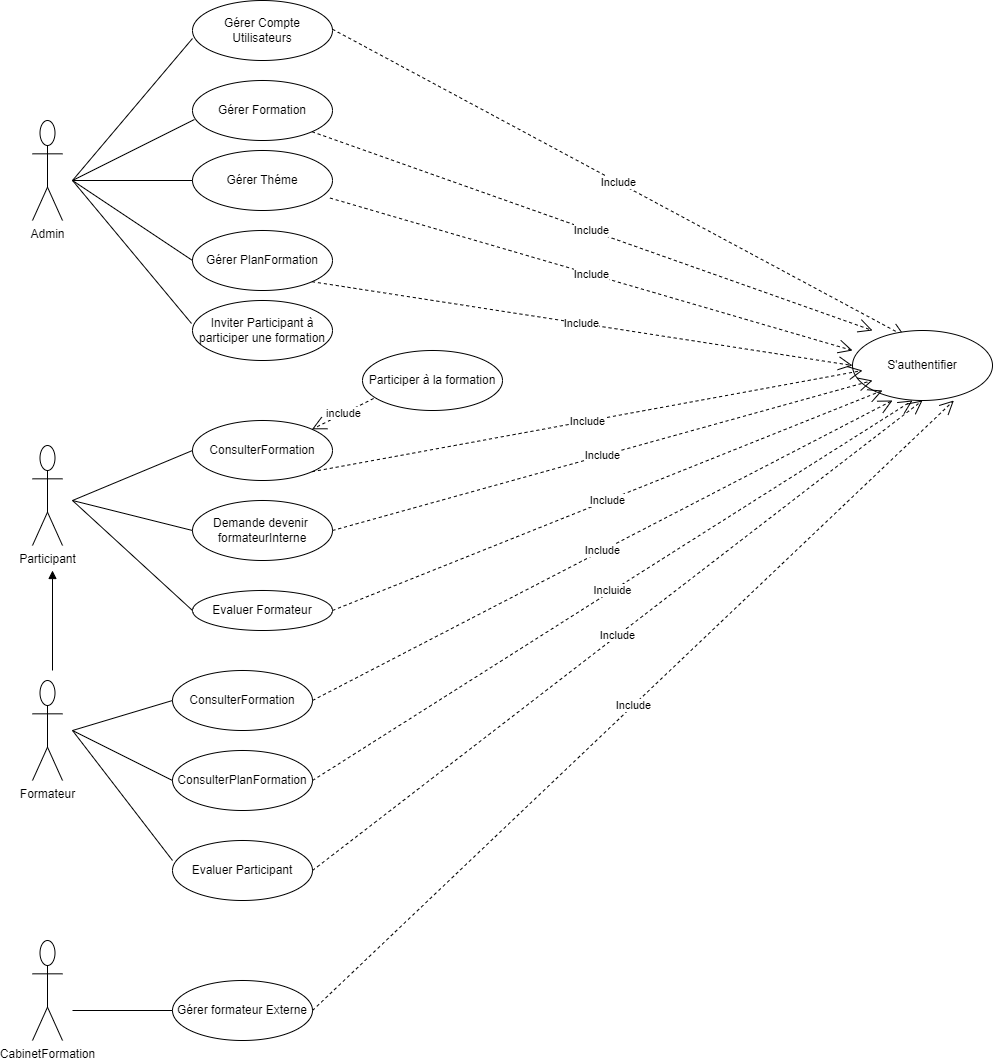

The diagram above was exported from draw.io. Its source (the exported page's mxGraphModel, read from the mxfile embedded in the PNG):
<mxGraphModel dx="880" dy="426" grid="1" gridSize="10" guides="1" tooltips="1" connect="1" arrows="1" fold="1" page="1" pageScale="1" pageWidth="827" pageHeight="1169" math="0" shadow="0">
  <root>
    <mxCell id="0" />
    <mxCell id="1" parent="0" />
    <mxCell id="4zdV7K6GNoVUP-DYUBW2-1" value="Admin" style="shape=umlActor;verticalLabelPosition=bottom;verticalAlign=top;html=1;" vertex="1" parent="1">
      <mxGeometry x="60" y="160" width="30" height="100" as="geometry" />
    </mxCell>
    <mxCell id="4zdV7K6GNoVUP-DYUBW2-2" value="Gérer Compte Utilisateurs" style="ellipse;whiteSpace=wrap;html=1;" vertex="1" parent="1">
      <mxGeometry x="220" y="40" width="140" height="60" as="geometry" />
    </mxCell>
    <mxCell id="4zdV7K6GNoVUP-DYUBW2-3" value="Gérer Formation" style="ellipse;whiteSpace=wrap;html=1;" vertex="1" parent="1">
      <mxGeometry x="220" y="120" width="140" height="60" as="geometry" />
    </mxCell>
    <mxCell id="4zdV7K6GNoVUP-DYUBW2-4" value="Gérer Théme" style="ellipse;whiteSpace=wrap;html=1;" vertex="1" parent="1">
      <mxGeometry x="220" y="190" width="140" height="60" as="geometry" />
    </mxCell>
    <mxCell id="4zdV7K6GNoVUP-DYUBW2-5" value="Gérer PlanFormation" style="ellipse;whiteSpace=wrap;html=1;" vertex="1" parent="1">
      <mxGeometry x="220" y="270" width="140" height="60" as="geometry" />
    </mxCell>
    <mxCell id="4zdV7K6GNoVUP-DYUBW2-6" value="Inviter Participant à participer une formation" style="ellipse;whiteSpace=wrap;html=1;" vertex="1" parent="1">
      <mxGeometry x="220" y="340" width="140" height="60" as="geometry" />
    </mxCell>
    <mxCell id="4zdV7K6GNoVUP-DYUBW2-7" value="" style="endArrow=none;html=1;rounded=0;entryX=0;entryY=0.633;entryDx=0;entryDy=0;entryPerimeter=0;" edge="1" parent="1" target="4zdV7K6GNoVUP-DYUBW2-2">
      <mxGeometry width="50" height="50" relative="1" as="geometry">
        <mxPoint x="100" y="220" as="sourcePoint" />
        <mxPoint x="180" y="130" as="targetPoint" />
      </mxGeometry>
    </mxCell>
    <mxCell id="4zdV7K6GNoVUP-DYUBW2-8" value="" style="endArrow=none;html=1;rounded=0;entryX=0.014;entryY=0.65;entryDx=0;entryDy=0;entryPerimeter=0;" edge="1" parent="1" target="4zdV7K6GNoVUP-DYUBW2-3">
      <mxGeometry width="50" height="50" relative="1" as="geometry">
        <mxPoint x="100" y="220" as="sourcePoint" />
        <mxPoint x="230" y="88" as="targetPoint" />
      </mxGeometry>
    </mxCell>
    <mxCell id="4zdV7K6GNoVUP-DYUBW2-9" value="" style="endArrow=none;html=1;rounded=0;entryX=0;entryY=0.5;entryDx=0;entryDy=0;" edge="1" parent="1" target="4zdV7K6GNoVUP-DYUBW2-4">
      <mxGeometry width="50" height="50" relative="1" as="geometry">
        <mxPoint x="100" y="220" as="sourcePoint" />
        <mxPoint x="232" y="169" as="targetPoint" />
      </mxGeometry>
    </mxCell>
    <mxCell id="4zdV7K6GNoVUP-DYUBW2-10" value="" style="endArrow=none;html=1;rounded=0;entryX=0;entryY=0.5;entryDx=0;entryDy=0;" edge="1" parent="1">
      <mxGeometry width="50" height="50" relative="1" as="geometry">
        <mxPoint x="100" y="220" as="sourcePoint" />
        <mxPoint x="220" y="300" as="targetPoint" />
      </mxGeometry>
    </mxCell>
    <mxCell id="4zdV7K6GNoVUP-DYUBW2-11" value="" style="endArrow=none;html=1;rounded=0;entryX=-0.007;entryY=0.383;entryDx=0;entryDy=0;entryPerimeter=0;" edge="1" parent="1" target="4zdV7K6GNoVUP-DYUBW2-6">
      <mxGeometry width="50" height="50" relative="1" as="geometry">
        <mxPoint x="100" y="220" as="sourcePoint" />
        <mxPoint x="230" y="310" as="targetPoint" />
      </mxGeometry>
    </mxCell>
    <mxCell id="4zdV7K6GNoVUP-DYUBW2-12" value="Participant" style="shape=umlActor;verticalLabelPosition=bottom;verticalAlign=top;html=1;" vertex="1" parent="1">
      <mxGeometry x="60" y="485" width="30" height="100" as="geometry" />
    </mxCell>
    <mxCell id="4zdV7K6GNoVUP-DYUBW2-13" value="ConsulterFormation" style="ellipse;whiteSpace=wrap;html=1;" vertex="1" parent="1">
      <mxGeometry x="220" y="460" width="140" height="60" as="geometry" />
    </mxCell>
    <mxCell id="4zdV7K6GNoVUP-DYUBW2-14" value="Demande devenir&amp;nbsp;&lt;div&gt;formateurInterne&lt;/div&gt;" style="ellipse;whiteSpace=wrap;html=1;" vertex="1" parent="1">
      <mxGeometry x="220" y="540" width="140" height="60" as="geometry" />
    </mxCell>
    <mxCell id="4zdV7K6GNoVUP-DYUBW2-15" value="Participer à la formation" style="ellipse;whiteSpace=wrap;html=1;" vertex="1" parent="1">
      <mxGeometry x="390" y="390" width="140" height="60" as="geometry" />
    </mxCell>
    <mxCell id="4zdV7K6GNoVUP-DYUBW2-16" value="include" style="endArrow=open;endSize=12;dashed=1;html=1;rounded=0;exitX=0.079;exitY=0.8;exitDx=0;exitDy=0;exitPerimeter=0;entryX=1;entryY=0;entryDx=0;entryDy=0;" edge="1" parent="1" source="4zdV7K6GNoVUP-DYUBW2-15" target="4zdV7K6GNoVUP-DYUBW2-13">
      <mxGeometry width="160" relative="1" as="geometry">
        <mxPoint x="330" y="530" as="sourcePoint" />
        <mxPoint x="490" y="530" as="targetPoint" />
      </mxGeometry>
    </mxCell>
    <mxCell id="4zdV7K6GNoVUP-DYUBW2-17" value="Evaluer Formateur" style="ellipse;whiteSpace=wrap;html=1;" vertex="1" parent="1">
      <mxGeometry x="220" y="630" width="140" height="40" as="geometry" />
    </mxCell>
    <mxCell id="4zdV7K6GNoVUP-DYUBW2-18" value="" style="endArrow=none;html=1;rounded=0;entryX=0;entryY=0.5;entryDx=0;entryDy=0;" edge="1" parent="1" target="4zdV7K6GNoVUP-DYUBW2-13">
      <mxGeometry width="50" height="50" relative="1" as="geometry">
        <mxPoint x="100" y="540" as="sourcePoint" />
        <mxPoint x="229" y="491.5" as="targetPoint" />
      </mxGeometry>
    </mxCell>
    <mxCell id="4zdV7K6GNoVUP-DYUBW2-19" value="" style="endArrow=none;html=1;rounded=0;entryX=0;entryY=0.5;entryDx=0;entryDy=0;" edge="1" parent="1" target="4zdV7K6GNoVUP-DYUBW2-14">
      <mxGeometry width="50" height="50" relative="1" as="geometry">
        <mxPoint x="100" y="540" as="sourcePoint" />
        <mxPoint x="230" y="500" as="targetPoint" />
      </mxGeometry>
    </mxCell>
    <mxCell id="4zdV7K6GNoVUP-DYUBW2-20" value="" style="endArrow=none;html=1;rounded=0;entryX=0;entryY=0.5;entryDx=0;entryDy=0;" edge="1" parent="1" target="4zdV7K6GNoVUP-DYUBW2-17">
      <mxGeometry width="50" height="50" relative="1" as="geometry">
        <mxPoint x="100" y="540" as="sourcePoint" />
        <mxPoint x="230" y="580" as="targetPoint" />
      </mxGeometry>
    </mxCell>
    <mxCell id="4zdV7K6GNoVUP-DYUBW2-21" value="Formateur" style="shape=umlActor;verticalLabelPosition=bottom;verticalAlign=top;html=1;" vertex="1" parent="1">
      <mxGeometry x="60" y="720" width="30" height="100" as="geometry" />
    </mxCell>
    <mxCell id="4zdV7K6GNoVUP-DYUBW2-22" value="ConsulterFormation" style="ellipse;whiteSpace=wrap;html=1;" vertex="1" parent="1">
      <mxGeometry x="200" y="710" width="140" height="60" as="geometry" />
    </mxCell>
    <mxCell id="4zdV7K6GNoVUP-DYUBW2-23" value="ConsulterPlanFormation" style="ellipse;whiteSpace=wrap;html=1;" vertex="1" parent="1">
      <mxGeometry x="200" y="790" width="140" height="60" as="geometry" />
    </mxCell>
    <mxCell id="4zdV7K6GNoVUP-DYUBW2-24" value="" style="endArrow=none;html=1;rounded=0;entryX=0;entryY=0.5;entryDx=0;entryDy=0;" edge="1" parent="1">
      <mxGeometry width="50" height="50" relative="1" as="geometry">
        <mxPoint x="100" y="770" as="sourcePoint" />
        <mxPoint x="200" y="740" as="targetPoint" />
      </mxGeometry>
    </mxCell>
    <mxCell id="4zdV7K6GNoVUP-DYUBW2-25" value="" style="endArrow=none;html=1;rounded=0;entryX=0;entryY=0.5;entryDx=0;entryDy=0;" edge="1" parent="1" target="4zdV7K6GNoVUP-DYUBW2-23">
      <mxGeometry width="50" height="50" relative="1" as="geometry">
        <mxPoint x="100" y="770" as="sourcePoint" />
        <mxPoint x="210" y="750" as="targetPoint" />
      </mxGeometry>
    </mxCell>
    <mxCell id="4zdV7K6GNoVUP-DYUBW2-26" value="Evaluer Participant" style="ellipse;whiteSpace=wrap;html=1;" vertex="1" parent="1">
      <mxGeometry x="200" y="880" width="140" height="60" as="geometry" />
    </mxCell>
    <mxCell id="4zdV7K6GNoVUP-DYUBW2-27" value="" style="endArrow=none;html=1;rounded=0;entryX=0;entryY=0.333;entryDx=0;entryDy=0;entryPerimeter=0;" edge="1" parent="1" target="4zdV7K6GNoVUP-DYUBW2-26">
      <mxGeometry width="50" height="50" relative="1" as="geometry">
        <mxPoint x="100" y="770" as="sourcePoint" />
        <mxPoint x="210" y="830" as="targetPoint" />
      </mxGeometry>
    </mxCell>
    <mxCell id="4zdV7K6GNoVUP-DYUBW2-28" value="" style="html=1;verticalAlign=bottom;endArrow=block;curved=0;rounded=0;" edge="1" parent="1">
      <mxGeometry width="80" relative="1" as="geometry">
        <mxPoint x="80" y="710" as="sourcePoint" />
        <mxPoint x="80" y="610" as="targetPoint" />
      </mxGeometry>
    </mxCell>
    <mxCell id="4zdV7K6GNoVUP-DYUBW2-29" value="CabinetFormation" style="shape=umlActor;verticalLabelPosition=bottom;verticalAlign=top;html=1;" vertex="1" parent="1">
      <mxGeometry x="60" y="980" width="30" height="100" as="geometry" />
    </mxCell>
    <mxCell id="4zdV7K6GNoVUP-DYUBW2-30" value="Gérer formateur Externe" style="ellipse;whiteSpace=wrap;html=1;" vertex="1" parent="1">
      <mxGeometry x="200" y="1020" width="140" height="60" as="geometry" />
    </mxCell>
    <mxCell id="4zdV7K6GNoVUP-DYUBW2-31" value="" style="endArrow=none;html=1;rounded=0;entryX=0;entryY=0.333;entryDx=0;entryDy=0;entryPerimeter=0;" edge="1" parent="1">
      <mxGeometry width="50" height="50" relative="1" as="geometry">
        <mxPoint x="100" y="1050" as="sourcePoint" />
        <mxPoint x="200" y="1050" as="targetPoint" />
      </mxGeometry>
    </mxCell>
    <mxCell id="4zdV7K6GNoVUP-DYUBW2-32" value="Include" style="endArrow=open;endSize=12;dashed=1;html=1;rounded=0;entryX=0.375;entryY=0.083;entryDx=0;entryDy=0;entryPerimeter=0;" edge="1" parent="1" target="4zdV7K6GNoVUP-DYUBW2-33">
      <mxGeometry width="160" relative="1" as="geometry">
        <mxPoint x="360" y="68.75" as="sourcePoint" />
        <mxPoint x="520" y="68.75" as="targetPoint" />
      </mxGeometry>
    </mxCell>
    <mxCell id="4zdV7K6GNoVUP-DYUBW2-33" value="S'authentifier" style="ellipse;whiteSpace=wrap;html=1;" vertex="1" parent="1">
      <mxGeometry x="880" y="370" width="140" height="70" as="geometry" />
    </mxCell>
    <mxCell id="4zdV7K6GNoVUP-DYUBW2-34" value="Include" style="endArrow=open;endSize=12;dashed=1;html=1;rounded=0;exitX=1;exitY=1;exitDx=0;exitDy=0;" edge="1" parent="1" source="4zdV7K6GNoVUP-DYUBW2-3">
      <mxGeometry width="160" relative="1" as="geometry">
        <mxPoint x="370" y="78.75" as="sourcePoint" />
        <mxPoint x="900" y="370" as="targetPoint" />
      </mxGeometry>
    </mxCell>
    <mxCell id="4zdV7K6GNoVUP-DYUBW2-35" value="Include" style="endArrow=open;endSize=12;dashed=1;html=1;rounded=0;exitX=0.982;exitY=0.792;exitDx=0;exitDy=0;exitPerimeter=0;" edge="1" parent="1" source="4zdV7K6GNoVUP-DYUBW2-4">
      <mxGeometry width="160" relative="1" as="geometry">
        <mxPoint x="349" y="181" as="sourcePoint" />
        <mxPoint x="880" y="390" as="targetPoint" />
      </mxGeometry>
    </mxCell>
    <mxCell id="4zdV7K6GNoVUP-DYUBW2-36" value="Include" style="endArrow=open;endSize=12;dashed=1;html=1;rounded=0;exitX=1;exitY=1;exitDx=0;exitDy=0;entryX=0;entryY=0.5;entryDx=0;entryDy=0;" edge="1" parent="1" source="4zdV7K6GNoVUP-DYUBW2-5" target="4zdV7K6GNoVUP-DYUBW2-33">
      <mxGeometry width="160" relative="1" as="geometry">
        <mxPoint x="367" y="248" as="sourcePoint" />
        <mxPoint x="920" y="390" as="targetPoint" />
      </mxGeometry>
    </mxCell>
    <mxCell id="4zdV7K6GNoVUP-DYUBW2-37" value="Include" style="endArrow=open;endSize=12;dashed=1;html=1;rounded=0;exitX=1;exitY=1;exitDx=0;exitDy=0;entryX=0;entryY=0.5;entryDx=0;entryDy=0;" edge="1" parent="1" source="4zdV7K6GNoVUP-DYUBW2-13">
      <mxGeometry width="160" relative="1" as="geometry">
        <mxPoint x="349" y="331" as="sourcePoint" />
        <mxPoint x="890" y="410" as="targetPoint" />
      </mxGeometry>
    </mxCell>
    <mxCell id="4zdV7K6GNoVUP-DYUBW2-38" value="Include" style="endArrow=open;endSize=12;dashed=1;html=1;rounded=0;exitX=1;exitY=0.5;exitDx=0;exitDy=0;entryX=0;entryY=0.5;entryDx=0;entryDy=0;" edge="1" parent="1" source="4zdV7K6GNoVUP-DYUBW2-14">
      <mxGeometry width="160" relative="1" as="geometry">
        <mxPoint x="349" y="521" as="sourcePoint" />
        <mxPoint x="900" y="420" as="targetPoint" />
      </mxGeometry>
    </mxCell>
    <mxCell id="4zdV7K6GNoVUP-DYUBW2-39" value="Include" style="endArrow=open;endSize=12;dashed=1;html=1;rounded=0;exitX=1;exitY=0.5;exitDx=0;exitDy=0;entryX=0;entryY=0.5;entryDx=0;entryDy=0;" edge="1" parent="1" source="4zdV7K6GNoVUP-DYUBW2-17">
      <mxGeometry width="160" relative="1" as="geometry">
        <mxPoint x="370" y="580" as="sourcePoint" />
        <mxPoint x="910" y="430" as="targetPoint" />
      </mxGeometry>
    </mxCell>
    <mxCell id="4zdV7K6GNoVUP-DYUBW2-40" value="Include" style="endArrow=open;endSize=12;dashed=1;html=1;rounded=0;exitX=1;exitY=0.5;exitDx=0;exitDy=0;entryX=0;entryY=0.5;entryDx=0;entryDy=0;" edge="1" parent="1" source="4zdV7K6GNoVUP-DYUBW2-22">
      <mxGeometry width="160" relative="1" as="geometry">
        <mxPoint x="370" y="660" as="sourcePoint" />
        <mxPoint x="920" y="440" as="targetPoint" />
      </mxGeometry>
    </mxCell>
    <mxCell id="4zdV7K6GNoVUP-DYUBW2-41" value="Incluide" style="endArrow=open;endSize=12;dashed=1;html=1;rounded=0;exitX=1;exitY=0.5;exitDx=0;exitDy=0;" edge="1" parent="1" source="4zdV7K6GNoVUP-DYUBW2-23">
      <mxGeometry width="160" relative="1" as="geometry">
        <mxPoint x="350" y="750" as="sourcePoint" />
        <mxPoint x="940" y="440" as="targetPoint" />
      </mxGeometry>
    </mxCell>
    <mxCell id="4zdV7K6GNoVUP-DYUBW2-42" value="Include" style="endArrow=open;endSize=12;dashed=1;html=1;rounded=0;exitX=1;exitY=0.5;exitDx=0;exitDy=0;entryX=0.5;entryY=1;entryDx=0;entryDy=0;" edge="1" parent="1" source="4zdV7K6GNoVUP-DYUBW2-26" target="4zdV7K6GNoVUP-DYUBW2-33">
      <mxGeometry width="160" relative="1" as="geometry">
        <mxPoint x="350" y="830" as="sourcePoint" />
        <mxPoint x="940" y="460" as="targetPoint" />
      </mxGeometry>
    </mxCell>
    <mxCell id="4zdV7K6GNoVUP-DYUBW2-43" value="Include" style="endArrow=open;endSize=12;dashed=1;html=1;rounded=0;exitX=1;exitY=0.5;exitDx=0;exitDy=0;entryX=0.724;entryY=1;entryDx=0;entryDy=0;entryPerimeter=0;" edge="1" parent="1" source="4zdV7K6GNoVUP-DYUBW2-30" target="4zdV7K6GNoVUP-DYUBW2-33">
      <mxGeometry width="160" relative="1" as="geometry">
        <mxPoint x="350" y="920" as="sourcePoint" />
        <mxPoint x="950" y="470" as="targetPoint" />
      </mxGeometry>
    </mxCell>
  </root>
</mxGraphModel>